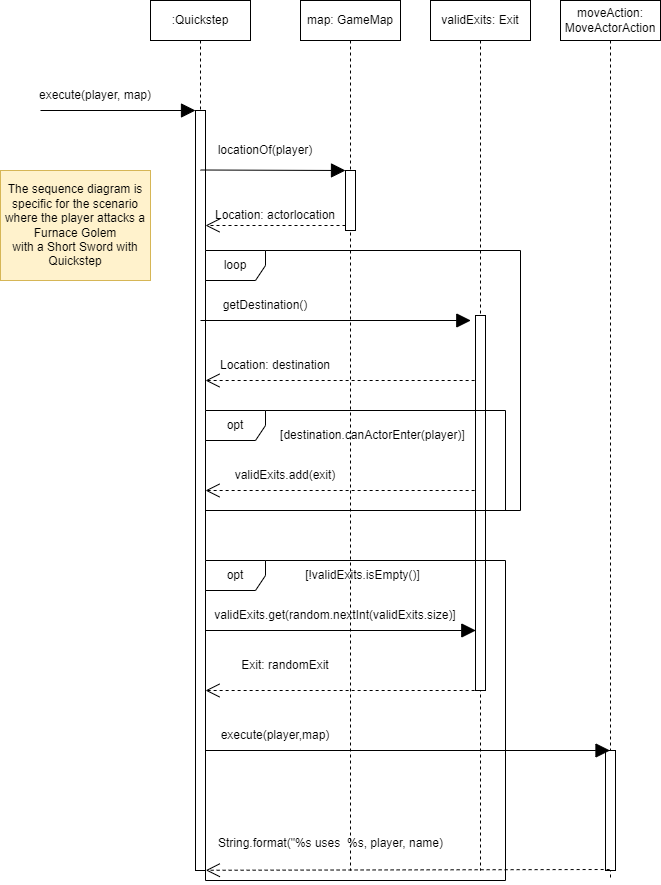

The diagram above was exported from draw.io. Its source (the exported page's mxGraphModel, read from the mxfile embedded in the PNG):
<mxGraphModel dx="1018" dy="695" grid="1" gridSize="10" guides="1" tooltips="1" connect="1" arrows="1" fold="1" page="1" pageScale="1" pageWidth="827" pageHeight="1169" math="0" shadow="0">
  <root>
    <mxCell id="0" />
    <mxCell id="1" parent="0" />
    <mxCell id="JGziFSb_taJpAFrB4nTX-1" value=":Quickstep" style="shape=umlLifeline;perimeter=lifelinePerimeter;whiteSpace=wrap;html=1;container=1;dropTarget=0;collapsible=0;recursiveResize=0;outlineConnect=0;portConstraint=eastwest;newEdgeStyle={&quot;curved&quot;:0,&quot;rounded&quot;:0};" vertex="1" parent="1">
      <mxGeometry x="240" y="220" width="100" height="870" as="geometry" />
    </mxCell>
    <mxCell id="JGziFSb_taJpAFrB4nTX-4" value="" style="html=1;points=[[0,0,0,0,5],[0,1,0,0,-5],[1,0,0,0,5],[1,1,0,0,-5]];perimeter=orthogonalPerimeter;outlineConnect=0;targetShapes=umlLifeline;portConstraint=eastwest;newEdgeStyle={&quot;curved&quot;:0,&quot;rounded&quot;:0};" vertex="1" parent="JGziFSb_taJpAFrB4nTX-1">
      <mxGeometry x="45" y="110" width="10" height="760" as="geometry" />
    </mxCell>
    <mxCell id="JGziFSb_taJpAFrB4nTX-2" value="" style="rounded=0;whiteSpace=wrap;html=1;fillColor=#fff2cc;strokeColor=#d6b656;" vertex="1" parent="1">
      <mxGeometry x="90" y="390" width="150" height="110" as="geometry" />
    </mxCell>
    <mxCell id="JGziFSb_taJpAFrB4nTX-3" value="The sequence diagram is specific for the scenario where the player attacks a Furnace Golem&lt;br&gt;with a Short Sword with Quickstep" style="text;html=1;align=center;verticalAlign=middle;whiteSpace=wrap;rounded=0;" vertex="1" parent="1">
      <mxGeometry x="90" y="430" width="150" height="30" as="geometry" />
    </mxCell>
    <mxCell id="JGziFSb_taJpAFrB4nTX-5" value="" style="endArrow=block;endFill=1;endSize=12;html=1;rounded=0;" edge="1" parent="1" target="JGziFSb_taJpAFrB4nTX-4">
      <mxGeometry width="160" relative="1" as="geometry">
        <mxPoint x="130" y="330" as="sourcePoint" />
        <mxPoint x="260" y="330" as="targetPoint" />
      </mxGeometry>
    </mxCell>
    <mxCell id="JGziFSb_taJpAFrB4nTX-13" value="execute(player, map)" style="text;html=1;align=center;verticalAlign=middle;whiteSpace=wrap;rounded=0;" vertex="1" parent="1">
      <mxGeometry x="120" y="300" width="130" height="30" as="geometry" />
    </mxCell>
    <mxCell id="JGziFSb_taJpAFrB4nTX-15" value="validExits: Exit" style="shape=umlLifeline;perimeter=lifelinePerimeter;whiteSpace=wrap;html=1;container=1;dropTarget=0;collapsible=0;recursiveResize=0;outlineConnect=0;portConstraint=eastwest;newEdgeStyle={&quot;curved&quot;:0,&quot;rounded&quot;:0};" vertex="1" parent="1">
      <mxGeometry x="520" y="220" width="100" height="870" as="geometry" />
    </mxCell>
    <mxCell id="JGziFSb_taJpAFrB4nTX-24" value="" style="html=1;points=[[0,0,0,0,5],[0,1,0,0,-5],[1,0,0,0,5],[1,1,0,0,-5]];perimeter=orthogonalPerimeter;outlineConnect=0;targetShapes=umlLifeline;portConstraint=eastwest;newEdgeStyle={&quot;curved&quot;:0,&quot;rounded&quot;:0};" vertex="1" parent="JGziFSb_taJpAFrB4nTX-15">
      <mxGeometry x="45" y="315" width="10" height="375" as="geometry" />
    </mxCell>
    <mxCell id="JGziFSb_taJpAFrB4nTX-16" value="map: GameMap" style="shape=umlLifeline;perimeter=lifelinePerimeter;whiteSpace=wrap;html=1;container=1;dropTarget=0;collapsible=0;recursiveResize=0;outlineConnect=0;portConstraint=eastwest;newEdgeStyle={&quot;curved&quot;:0,&quot;rounded&quot;:0};" vertex="1" parent="1">
      <mxGeometry x="390" y="220" width="100" height="870" as="geometry" />
    </mxCell>
    <mxCell id="JGziFSb_taJpAFrB4nTX-18" value="" style="html=1;points=[[0,0,0,0,5],[0,1,0,0,-5],[1,0,0,0,5],[1,1,0,0,-5]];perimeter=orthogonalPerimeter;outlineConnect=0;targetShapes=umlLifeline;portConstraint=eastwest;newEdgeStyle={&quot;curved&quot;:0,&quot;rounded&quot;:0};" vertex="1" parent="JGziFSb_taJpAFrB4nTX-16">
      <mxGeometry x="45" y="170" width="10" height="60" as="geometry" />
    </mxCell>
    <mxCell id="JGziFSb_taJpAFrB4nTX-17" value="moveAction: MoveActorAction" style="shape=umlLifeline;perimeter=lifelinePerimeter;whiteSpace=wrap;html=1;container=1;dropTarget=0;collapsible=0;recursiveResize=0;outlineConnect=0;portConstraint=eastwest;newEdgeStyle={&quot;curved&quot;:0,&quot;rounded&quot;:0};" vertex="1" parent="1">
      <mxGeometry x="650" y="220" width="100" height="880" as="geometry" />
    </mxCell>
    <mxCell id="JGziFSb_taJpAFrB4nTX-46" value="" style="html=1;points=[[0,0,0,0,5],[0,1,0,0,-5],[1,0,0,0,5],[1,1,0,0,-5]];perimeter=orthogonalPerimeter;outlineConnect=0;targetShapes=umlLifeline;portConstraint=eastwest;newEdgeStyle={&quot;curved&quot;:0,&quot;rounded&quot;:0};" vertex="1" parent="JGziFSb_taJpAFrB4nTX-17">
      <mxGeometry x="45" y="750" width="10" height="120" as="geometry" />
    </mxCell>
    <mxCell id="JGziFSb_taJpAFrB4nTX-19" value="" style="endArrow=block;endFill=1;endSize=12;html=1;rounded=0;" edge="1" parent="1" target="JGziFSb_taJpAFrB4nTX-18">
      <mxGeometry width="160" relative="1" as="geometry">
        <mxPoint x="290" y="389.5" as="sourcePoint" />
        <mxPoint x="430" y="390" as="targetPoint" />
      </mxGeometry>
    </mxCell>
    <mxCell id="JGziFSb_taJpAFrB4nTX-20" value="" style="endArrow=open;endFill=0;endSize=12;html=1;rounded=0;exitX=0;exitY=1;exitDx=0;exitDy=-5;exitPerimeter=0;dashed=1;" edge="1" parent="1" source="JGziFSb_taJpAFrB4nTX-18" target="JGziFSb_taJpAFrB4nTX-4">
      <mxGeometry width="160" relative="1" as="geometry">
        <mxPoint x="300" y="450" as="sourcePoint" />
        <mxPoint x="300" y="440" as="targetPoint" />
      </mxGeometry>
    </mxCell>
    <mxCell id="JGziFSb_taJpAFrB4nTX-22" value="locationOf(player)" style="text;html=1;align=center;verticalAlign=middle;whiteSpace=wrap;rounded=0;" vertex="1" parent="1">
      <mxGeometry x="290" y="355" width="130" height="30" as="geometry" />
    </mxCell>
    <mxCell id="JGziFSb_taJpAFrB4nTX-23" value="Location: actorlocation" style="text;html=1;align=center;verticalAlign=middle;whiteSpace=wrap;rounded=0;" vertex="1" parent="1">
      <mxGeometry x="300" y="420" width="130" height="30" as="geometry" />
    </mxCell>
    <mxCell id="JGziFSb_taJpAFrB4nTX-25" value="" style="endArrow=block;endFill=1;endSize=12;html=1;rounded=0;entryX=0.453;entryY=0.397;entryDx=0;entryDy=0;entryPerimeter=0;" edge="1" parent="1">
      <mxGeometry width="160" relative="1" as="geometry">
        <mxPoint x="290" y="540" as="sourcePoint" />
        <mxPoint x="560.3" y="540" as="targetPoint" />
      </mxGeometry>
    </mxCell>
    <mxCell id="JGziFSb_taJpAFrB4nTX-26" value="loop" style="shape=umlFrame;whiteSpace=wrap;html=1;pointerEvents=0;" vertex="1" parent="1">
      <mxGeometry x="295" y="470" width="315" height="260" as="geometry" />
    </mxCell>
    <mxCell id="JGziFSb_taJpAFrB4nTX-27" value="getDestination()" style="text;html=1;align=center;verticalAlign=middle;whiteSpace=wrap;rounded=0;" vertex="1" parent="1">
      <mxGeometry x="290" y="510" width="130" height="30" as="geometry" />
    </mxCell>
    <mxCell id="JGziFSb_taJpAFrB4nTX-28" value="" style="endArrow=open;endFill=0;endSize=12;html=1;rounded=0;entryX=0.003;entryY=0.782;entryDx=0;entryDy=0;entryPerimeter=0;dashed=1;" edge="1" parent="1">
      <mxGeometry width="160" relative="1" as="geometry">
        <mxPoint x="564.13" y="600.0000000000001" as="sourcePoint" />
        <mxPoint x="294.9999999999999" y="600.0000000000001" as="targetPoint" />
      </mxGeometry>
    </mxCell>
    <mxCell id="JGziFSb_taJpAFrB4nTX-29" value="Location: destination" style="text;html=1;align=center;verticalAlign=middle;whiteSpace=wrap;rounded=0;" vertex="1" parent="1">
      <mxGeometry x="300" y="570" width="130" height="30" as="geometry" />
    </mxCell>
    <mxCell id="JGziFSb_taJpAFrB4nTX-31" value="opt" style="shape=umlFrame;whiteSpace=wrap;html=1;pointerEvents=0;" vertex="1" parent="1">
      <mxGeometry x="295" y="630" width="300" height="100" as="geometry" />
    </mxCell>
    <mxCell id="JGziFSb_taJpAFrB4nTX-32" value="[!validExits.isEmpty()]" style="text;html=1;align=center;verticalAlign=middle;whiteSpace=wrap;rounded=0;" vertex="1" parent="1">
      <mxGeometry x="355" y="780" width="195" height="30" as="geometry" />
    </mxCell>
    <mxCell id="JGziFSb_taJpAFrB4nTX-33" value="" style="endArrow=open;endFill=0;endSize=12;html=1;rounded=0;entryX=0.003;entryY=0.782;entryDx=0;entryDy=0;entryPerimeter=0;dashed=1;" edge="1" parent="1">
      <mxGeometry width="160" relative="1" as="geometry">
        <mxPoint x="564.13" y="710.0000000000001" as="sourcePoint" />
        <mxPoint x="294.9999999999999" y="710.0000000000001" as="targetPoint" />
      </mxGeometry>
    </mxCell>
    <mxCell id="JGziFSb_taJpAFrB4nTX-34" value="validExits.add(exit)" style="text;html=1;align=center;verticalAlign=middle;whiteSpace=wrap;rounded=0;" vertex="1" parent="1">
      <mxGeometry x="300" y="680" width="150" height="30" as="geometry" />
    </mxCell>
    <mxCell id="JGziFSb_taJpAFrB4nTX-35" value="opt" style="shape=umlFrame;whiteSpace=wrap;html=1;pointerEvents=0;" vertex="1" parent="1">
      <mxGeometry x="295" y="780" width="300" height="320" as="geometry" />
    </mxCell>
    <mxCell id="JGziFSb_taJpAFrB4nTX-36" value="[destination.canActorEnter(player)]" style="text;html=1;align=center;verticalAlign=middle;whiteSpace=wrap;rounded=0;" vertex="1" parent="1">
      <mxGeometry x="365" y="640" width="195" height="30" as="geometry" />
    </mxCell>
    <mxCell id="JGziFSb_taJpAFrB4nTX-37" value="" style="endArrow=block;endFill=1;endSize=12;html=1;rounded=0;entryX=0.453;entryY=0.397;entryDx=0;entryDy=0;entryPerimeter=0;" edge="1" parent="1">
      <mxGeometry width="160" relative="1" as="geometry">
        <mxPoint x="295" y="850" as="sourcePoint" />
        <mxPoint x="565.3" y="850" as="targetPoint" />
      </mxGeometry>
    </mxCell>
    <mxCell id="JGziFSb_taJpAFrB4nTX-42" value="validExits.get(random.nextInt(validExits.size)]" style="text;html=1;align=center;verticalAlign=middle;whiteSpace=wrap;rounded=0;" vertex="1" parent="1">
      <mxGeometry x="350" y="820" width="150" height="30" as="geometry" />
    </mxCell>
    <mxCell id="JGziFSb_taJpAFrB4nTX-43" value="" style="endArrow=open;endFill=0;endSize=12;html=1;rounded=0;entryX=0.003;entryY=0.782;entryDx=0;entryDy=0;entryPerimeter=0;dashed=1;" edge="1" parent="1">
      <mxGeometry width="160" relative="1" as="geometry">
        <mxPoint x="564.13" y="910.0000000000001" as="sourcePoint" />
        <mxPoint x="294.9999999999999" y="910.0000000000001" as="targetPoint" />
      </mxGeometry>
    </mxCell>
    <mxCell id="JGziFSb_taJpAFrB4nTX-44" value="Exit: randomExit" style="text;html=1;align=center;verticalAlign=middle;whiteSpace=wrap;rounded=0;" vertex="1" parent="1">
      <mxGeometry x="300" y="870" width="150" height="30" as="geometry" />
    </mxCell>
    <mxCell id="JGziFSb_taJpAFrB4nTX-47" value="" style="endArrow=block;endFill=1;endSize=12;html=1;rounded=0;" edge="1" parent="1">
      <mxGeometry width="160" relative="1" as="geometry">
        <mxPoint x="295" y="970" as="sourcePoint" />
        <mxPoint x="699.5" y="970" as="targetPoint" />
      </mxGeometry>
    </mxCell>
    <mxCell id="JGziFSb_taJpAFrB4nTX-48" value="execute(player,map)" style="text;html=1;align=center;verticalAlign=middle;whiteSpace=wrap;rounded=0;" vertex="1" parent="1">
      <mxGeometry x="290" y="940" width="150" height="30" as="geometry" />
    </mxCell>
    <mxCell id="JGziFSb_taJpAFrB4nTX-49" value="" style="endArrow=open;endFill=0;endSize=12;html=1;rounded=0;entryX=0.001;entryY=0.968;entryDx=0;entryDy=0;entryPerimeter=0;dashed=1;" edge="1" parent="1" target="JGziFSb_taJpAFrB4nTX-35">
      <mxGeometry width="160" relative="1" as="geometry">
        <mxPoint x="699.13" y="1089" as="sourcePoint" />
        <mxPoint x="429.9999999999999" y="1089" as="targetPoint" />
      </mxGeometry>
    </mxCell>
    <mxCell id="JGziFSb_taJpAFrB4nTX-50" value="String.format(&quot;%s uses&amp;nbsp; %s, player, name)" style="text;html=1;align=center;verticalAlign=middle;resizable=0;points=[];autosize=1;strokeColor=none;fillColor=none;" vertex="1" parent="1">
      <mxGeometry x="295" y="1048" width="250" height="30" as="geometry" />
    </mxCell>
  </root>
</mxGraphModel>